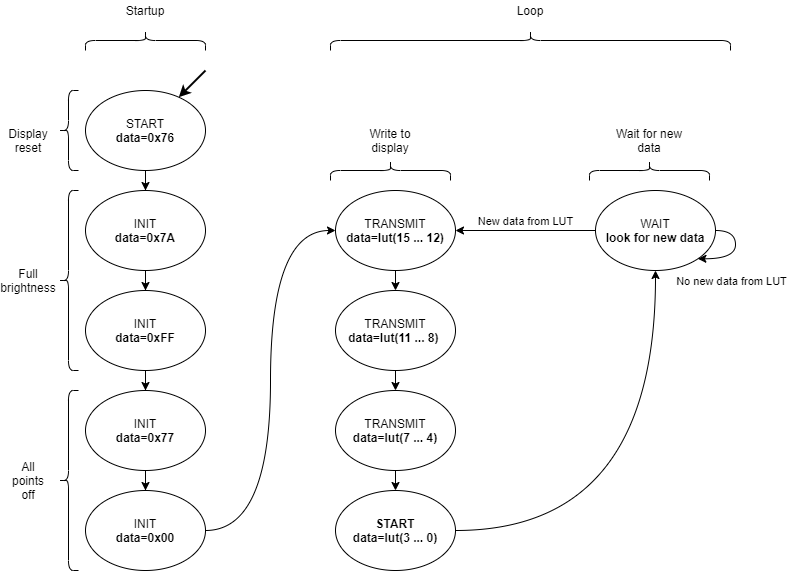

The diagram above was exported from draw.io. Its source (the exported page's mxGraphModel, read from the mxfile embedded in the PNG):
<mxGraphModel dx="1422" dy="822" grid="1" gridSize="10" guides="1" tooltips="1" connect="1" arrows="1" fold="1" page="1" pageScale="1" pageWidth="850" pageHeight="1100" math="0" shadow="0">
  <root>
    <mxCell id="0" />
    <mxCell id="1" parent="0" />
    <mxCell id="ztj-USzP5ki32ZZR5iFy-11" value="" style="edgeStyle=orthogonalEdgeStyle;rounded=0;orthogonalLoop=1;jettySize=auto;html=1;" edge="1" parent="1" source="ztj-USzP5ki32ZZR5iFy-1" target="ztj-USzP5ki32ZZR5iFy-2">
      <mxGeometry relative="1" as="geometry" />
    </mxCell>
    <mxCell id="ztj-USzP5ki32ZZR5iFy-1" value="START&lt;br&gt;&lt;b&gt;data=0x76&lt;/b&gt;" style="ellipse;whiteSpace=wrap;html=1;" vertex="1" parent="1">
      <mxGeometry x="120" y="140" width="120" height="80" as="geometry" />
    </mxCell>
    <mxCell id="ztj-USzP5ki32ZZR5iFy-12" value="" style="edgeStyle=orthogonalEdgeStyle;rounded=0;orthogonalLoop=1;jettySize=auto;html=1;" edge="1" parent="1" source="ztj-USzP5ki32ZZR5iFy-2" target="ztj-USzP5ki32ZZR5iFy-3">
      <mxGeometry relative="1" as="geometry" />
    </mxCell>
    <mxCell id="ztj-USzP5ki32ZZR5iFy-2" value="INIT&lt;br&gt;&lt;b&gt;data=0x7A&lt;/b&gt;" style="ellipse;whiteSpace=wrap;html=1;" vertex="1" parent="1">
      <mxGeometry x="120" y="240" width="120" height="80" as="geometry" />
    </mxCell>
    <mxCell id="ztj-USzP5ki32ZZR5iFy-13" value="" style="edgeStyle=orthogonalEdgeStyle;rounded=0;orthogonalLoop=1;jettySize=auto;html=1;" edge="1" parent="1" source="ztj-USzP5ki32ZZR5iFy-3" target="ztj-USzP5ki32ZZR5iFy-4">
      <mxGeometry relative="1" as="geometry" />
    </mxCell>
    <mxCell id="ztj-USzP5ki32ZZR5iFy-3" value="INIT&lt;br&gt;&lt;b&gt;data=0xFF&lt;/b&gt;" style="ellipse;whiteSpace=wrap;html=1;" vertex="1" parent="1">
      <mxGeometry x="120" y="340" width="120" height="80" as="geometry" />
    </mxCell>
    <mxCell id="ztj-USzP5ki32ZZR5iFy-14" value="" style="edgeStyle=orthogonalEdgeStyle;rounded=0;orthogonalLoop=1;jettySize=auto;html=1;" edge="1" parent="1" source="ztj-USzP5ki32ZZR5iFy-4" target="ztj-USzP5ki32ZZR5iFy-5">
      <mxGeometry relative="1" as="geometry" />
    </mxCell>
    <mxCell id="ztj-USzP5ki32ZZR5iFy-4" value="INIT&lt;br&gt;&lt;b&gt;data=0x77&lt;/b&gt;" style="ellipse;whiteSpace=wrap;html=1;" vertex="1" parent="1">
      <mxGeometry x="120" y="440" width="120" height="80" as="geometry" />
    </mxCell>
    <mxCell id="ztj-USzP5ki32ZZR5iFy-15" style="edgeStyle=orthogonalEdgeStyle;orthogonalLoop=1;jettySize=auto;html=1;exitX=1;exitY=0.5;exitDx=0;exitDy=0;entryX=0;entryY=0.5;entryDx=0;entryDy=0;curved=1;" edge="1" parent="1" source="ztj-USzP5ki32ZZR5iFy-5" target="ztj-USzP5ki32ZZR5iFy-6">
      <mxGeometry relative="1" as="geometry" />
    </mxCell>
    <mxCell id="ztj-USzP5ki32ZZR5iFy-5" value="INIT&lt;br&gt;&lt;b&gt;data=0x00&lt;/b&gt;" style="ellipse;whiteSpace=wrap;html=1;" vertex="1" parent="1">
      <mxGeometry x="120" y="540" width="120" height="80" as="geometry" />
    </mxCell>
    <mxCell id="ztj-USzP5ki32ZZR5iFy-16" value="" style="edgeStyle=orthogonalEdgeStyle;curved=1;orthogonalLoop=1;jettySize=auto;html=1;" edge="1" parent="1" source="ztj-USzP5ki32ZZR5iFy-6" target="ztj-USzP5ki32ZZR5iFy-7">
      <mxGeometry relative="1" as="geometry" />
    </mxCell>
    <mxCell id="ztj-USzP5ki32ZZR5iFy-6" value="TRANSMIT&lt;br&gt;&lt;b&gt;data=lut(15 ... 12)&lt;/b&gt;" style="ellipse;whiteSpace=wrap;html=1;" vertex="1" parent="1">
      <mxGeometry x="370" y="240" width="120" height="80" as="geometry" />
    </mxCell>
    <mxCell id="ztj-USzP5ki32ZZR5iFy-17" value="" style="edgeStyle=orthogonalEdgeStyle;curved=1;orthogonalLoop=1;jettySize=auto;html=1;" edge="1" parent="1" source="ztj-USzP5ki32ZZR5iFy-7" target="ztj-USzP5ki32ZZR5iFy-8">
      <mxGeometry relative="1" as="geometry" />
    </mxCell>
    <mxCell id="ztj-USzP5ki32ZZR5iFy-7" value="TRANSMIT&lt;br&gt;&lt;b&gt;data=lut(11 ... 8)&lt;/b&gt;&amp;nbsp;" style="ellipse;whiteSpace=wrap;html=1;" vertex="1" parent="1">
      <mxGeometry x="370" y="340" width="120" height="80" as="geometry" />
    </mxCell>
    <mxCell id="ztj-USzP5ki32ZZR5iFy-18" value="" style="edgeStyle=orthogonalEdgeStyle;curved=1;orthogonalLoop=1;jettySize=auto;html=1;" edge="1" parent="1" source="ztj-USzP5ki32ZZR5iFy-8" target="ztj-USzP5ki32ZZR5iFy-9">
      <mxGeometry relative="1" as="geometry" />
    </mxCell>
    <mxCell id="ztj-USzP5ki32ZZR5iFy-8" value="TRANSMIT&lt;br&gt;&lt;b&gt;data=lut(7 ... 4)&lt;/b&gt;" style="ellipse;whiteSpace=wrap;html=1;" vertex="1" parent="1">
      <mxGeometry x="370" y="440" width="120" height="80" as="geometry" />
    </mxCell>
    <mxCell id="ztj-USzP5ki32ZZR5iFy-19" style="edgeStyle=orthogonalEdgeStyle;curved=1;orthogonalLoop=1;jettySize=auto;html=1;exitX=1;exitY=0.5;exitDx=0;exitDy=0;entryX=0.5;entryY=1;entryDx=0;entryDy=0;" edge="1" parent="1" source="ztj-USzP5ki32ZZR5iFy-9" target="ztj-USzP5ki32ZZR5iFy-10">
      <mxGeometry relative="1" as="geometry" />
    </mxCell>
    <mxCell id="ztj-USzP5ki32ZZR5iFy-9" value="&lt;b&gt;START&lt;/b&gt;&lt;br&gt;&lt;b&gt;data=lut(3 ... 0)&lt;/b&gt;" style="ellipse;whiteSpace=wrap;html=1;" vertex="1" parent="1">
      <mxGeometry x="370" y="540" width="120" height="80" as="geometry" />
    </mxCell>
    <mxCell id="ztj-USzP5ki32ZZR5iFy-26" style="edgeStyle=orthogonalEdgeStyle;orthogonalLoop=1;jettySize=auto;html=1;exitX=0;exitY=0.5;exitDx=0;exitDy=0;entryX=1;entryY=0.5;entryDx=0;entryDy=0;curved=1;" edge="1" parent="1" source="ztj-USzP5ki32ZZR5iFy-10" target="ztj-USzP5ki32ZZR5iFy-6">
      <mxGeometry relative="1" as="geometry" />
    </mxCell>
    <mxCell id="ztj-USzP5ki32ZZR5iFy-27" value="New data from LUT" style="edgeLabel;html=1;align=center;verticalAlign=middle;resizable=0;points=[];" vertex="1" connectable="0" parent="ztj-USzP5ki32ZZR5iFy-26">
      <mxGeometry x="0.0932" y="1" relative="1" as="geometry">
        <mxPoint x="6.67" y="-11" as="offset" />
      </mxGeometry>
    </mxCell>
    <mxCell id="ztj-USzP5ki32ZZR5iFy-10" value="WAIT&lt;br&gt;&lt;b&gt;look for new data&lt;/b&gt;" style="ellipse;whiteSpace=wrap;html=1;" vertex="1" parent="1">
      <mxGeometry x="630" y="240" width="120" height="80" as="geometry" />
    </mxCell>
    <mxCell id="ztj-USzP5ki32ZZR5iFy-22" style="edgeStyle=orthogonalEdgeStyle;curved=1;orthogonalLoop=1;jettySize=auto;html=1;exitX=1;exitY=0.5;exitDx=0;exitDy=0;entryX=1;entryY=1;entryDx=0;entryDy=0;" edge="1" parent="1" source="ztj-USzP5ki32ZZR5iFy-10" target="ztj-USzP5ki32ZZR5iFy-10">
      <mxGeometry relative="1" as="geometry">
        <Array as="points">
          <mxPoint x="770" y="280" />
          <mxPoint x="770" y="308" />
        </Array>
      </mxGeometry>
    </mxCell>
    <mxCell id="ztj-USzP5ki32ZZR5iFy-23" value="No new data from LUT" style="edgeLabel;html=1;align=center;verticalAlign=middle;resizable=0;points=[];" vertex="1" connectable="0" parent="ztj-USzP5ki32ZZR5iFy-22">
      <mxGeometry x="0.3897" y="-3" relative="1" as="geometry">
        <mxPoint x="7.43" y="24.71" as="offset" />
      </mxGeometry>
    </mxCell>
    <mxCell id="ztj-USzP5ki32ZZR5iFy-29" value="" style="shape=curlyBracket;whiteSpace=wrap;html=1;rounded=1;" vertex="1" parent="1">
      <mxGeometry x="93" y="240" width="20" height="180" as="geometry" />
    </mxCell>
    <mxCell id="ztj-USzP5ki32ZZR5iFy-30" value="" style="shape=curlyBracket;whiteSpace=wrap;html=1;rounded=1;" vertex="1" parent="1">
      <mxGeometry x="93" y="440" width="20" height="180" as="geometry" />
    </mxCell>
    <mxCell id="ztj-USzP5ki32ZZR5iFy-31" value="" style="shape=curlyBracket;whiteSpace=wrap;html=1;rounded=1;" vertex="1" parent="1">
      <mxGeometry x="93" y="140" width="20" height="80" as="geometry" />
    </mxCell>
    <mxCell id="ztj-USzP5ki32ZZR5iFy-33" value="" style="shape=curlyBracket;whiteSpace=wrap;html=1;rounded=1;rotation=90;" vertex="1" parent="1">
      <mxGeometry x="415" y="160" width="20" height="120" as="geometry" />
    </mxCell>
    <mxCell id="ztj-USzP5ki32ZZR5iFy-34" value="" style="shape=curlyBracket;whiteSpace=wrap;html=1;rounded=1;rotation=90;" vertex="1" parent="1">
      <mxGeometry x="674" y="160" width="20" height="120" as="geometry" />
    </mxCell>
    <mxCell id="ztj-USzP5ki32ZZR5iFy-35" value="Display reset" style="text;html=1;strokeColor=none;fillColor=none;align=center;verticalAlign=middle;whiteSpace=wrap;rounded=0;" vertex="1" parent="1">
      <mxGeometry x="43" y="180" width="40" height="20" as="geometry" />
    </mxCell>
    <mxCell id="ztj-USzP5ki32ZZR5iFy-36" value="Full brightness" style="text;html=1;strokeColor=none;fillColor=none;align=center;verticalAlign=middle;whiteSpace=wrap;rounded=0;" vertex="1" parent="1">
      <mxGeometry x="43" y="320" width="40" height="20" as="geometry" />
    </mxCell>
    <mxCell id="ztj-USzP5ki32ZZR5iFy-37" value="All points off" style="text;html=1;strokeColor=none;fillColor=none;align=center;verticalAlign=middle;whiteSpace=wrap;rounded=0;" vertex="1" parent="1">
      <mxGeometry x="43" y="520" width="40" height="20" as="geometry" />
    </mxCell>
    <mxCell id="ztj-USzP5ki32ZZR5iFy-38" value="Write to display" style="text;html=1;strokeColor=none;fillColor=none;align=center;verticalAlign=middle;whiteSpace=wrap;rounded=0;" vertex="1" parent="1">
      <mxGeometry x="400" y="180" width="50" height="20" as="geometry" />
    </mxCell>
    <mxCell id="ztj-USzP5ki32ZZR5iFy-39" value="Wait for new data" style="text;html=1;strokeColor=none;fillColor=none;align=center;verticalAlign=middle;whiteSpace=wrap;rounded=0;fontStyle=0" vertex="1" parent="1">
      <mxGeometry x="649" y="180" width="70" height="20" as="geometry" />
    </mxCell>
    <mxCell id="ztj-USzP5ki32ZZR5iFy-40" value="" style="endArrow=classic;html=1;strokeWidth=2;" edge="1" parent="1" target="ztj-USzP5ki32ZZR5iFy-1">
      <mxGeometry width="50" height="50" relative="1" as="geometry">
        <mxPoint x="240" y="120" as="sourcePoint" />
        <mxPoint x="290" y="70" as="targetPoint" />
      </mxGeometry>
    </mxCell>
    <mxCell id="ztj-USzP5ki32ZZR5iFy-41" value="" style="shape=curlyBracket;whiteSpace=wrap;html=1;rounded=1;rotation=90;" vertex="1" parent="1">
      <mxGeometry x="170" y="30" width="20" height="120" as="geometry" />
    </mxCell>
    <mxCell id="ztj-USzP5ki32ZZR5iFy-42" value="Startup" style="text;html=1;strokeColor=none;fillColor=none;align=center;verticalAlign=middle;whiteSpace=wrap;rounded=0;" vertex="1" parent="1">
      <mxGeometry x="155" y="50" width="50" height="20" as="geometry" />
    </mxCell>
    <mxCell id="ztj-USzP5ki32ZZR5iFy-44" value="" style="shape=curlyBracket;whiteSpace=wrap;html=1;rounded=1;rotation=90;size=0.5;" vertex="1" parent="1">
      <mxGeometry x="555" y="-110" width="20" height="400" as="geometry" />
    </mxCell>
    <mxCell id="ztj-USzP5ki32ZZR5iFy-45" value="Loop" style="text;html=1;strokeColor=none;fillColor=none;align=center;verticalAlign=middle;whiteSpace=wrap;rounded=0;" vertex="1" parent="1">
      <mxGeometry x="540" y="50" width="50" height="20" as="geometry" />
    </mxCell>
  </root>
</mxGraphModel>